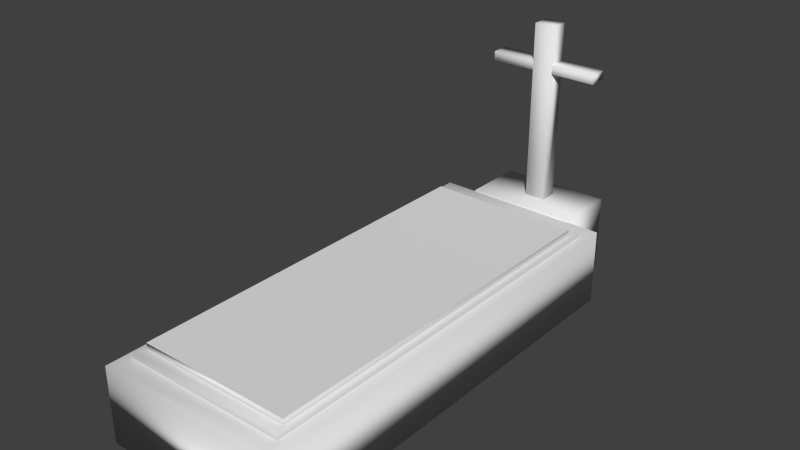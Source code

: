 # Source: Tomb.blend  (saved by Blender 2.73.0; exported with 4.5.12 LTS)
import bpy
from mathutils import Matrix  # noqa: F401  (used for matrix-valued properties, if any)

bpy.ops.wm.read_factory_settings(use_empty=True)
scene = bpy.context.scene
scene.name = 'Scene'

# ---- collections
col_collection_1 = bpy.data.collections.new('Collection 1'); scene.collection.children.link(col_collection_1)

# ---- materials (node trees are filled in below, after node groups)
mat_material = bpy.data.materials.new('Material')
mat_material.alpha_threshold = 0.0
mat_material.use_transparent_shadow = False
mat_material.roughness = 0.5
mat_material.line_color = (0.0, 0.0, 0.0, 1.0)

# ---- material node trees

# ---- world
world_world = bpy.data.worlds.new('World'); scene.world = world_world
world_world.color = (0.05088, 0.05088, 0.05088)
world_world.use_sun_shadow = False
world_world.sun_shadow_jitter_overblur = 0.0
world_world.cycles.sampling_method = 'MANUAL'
world_world.cycles.sample_map_resolution = 256

# ---- meshes
me_cube = bpy.data.meshes.new('Cube')
me_cube.from_pydata([(1.0, 1.0, -1.0), (1.0, -1.0, -1.0), (-1.0, -1.0, -1.0), (-1.0, 1.0, -1.0), (1.0, 1.0, 1.0), (1.0, -1.0, 1.0), (-1.0, -1.0, 1.0), (-1.0, 1.0, 1.0), (0.9065, 0.9065, 1.0), (0.9065, -0.9065, 1.0), (-0.9065, -0.9065, 1.0), (-0.9065, 0.9065, 1.0), (0.9065, 0.9065, 1.137), (0.9065, -0.9065, 1.137), (-0.9065, -0.9065, 1.137), (-0.9065, 0.9065, 1.137), (0.8572, 0.8572, 1.137), (0.8572, -0.8572, 1.137), (-0.8572, -0.8572, 1.137), (-0.8572, 0.8572, 1.137), (0.8572, 0.8572, 1.289), (0.8572, -0.8572, 1.289), (-0.8572, -0.8572, 1.289), (-0.8572, 0.8572, 1.289)], [], [(0, 1, 2, 3), (7, 6, 10, 11), (0, 4, 5, 1), (1, 5, 6, 2), (2, 6, 7, 3), (4, 0, 3, 7), (11, 10, 14, 15), (6, 5, 9, 10), (4, 7, 11, 8), (5, 4, 8, 9), (15, 14, 18, 19), (10, 9, 13, 14), (8, 11, 15, 12), (9, 8, 12, 13), (19, 18, 22, 23), (14, 13, 17, 18), (12, 15, 19, 16), (13, 12, 16, 17), (18, 17, 21, 22), (16, 19, 23, 20), (17, 16, 20, 21)])
me_cube.polygons.foreach_set('use_smooth', [True] * 21)
_uv = me_cube.uv_layers.new(name='UVMap')
_uv.uv.foreach_set('vector', [0.0, 0.0, 1.0, 0.0, 1.0, 1.0, 0.0, 1.0, 9.998e-05, 0.9999, 0.0001044, 0.0001001, 0.04684, 0.04684, 0.04684, 0.9532, 0.9999, 9.998e-05, 0.9999, 0.9999, 9.998e-05, 0.9999, 0.0001003, 0.0001001, 0.9999, 9.998e-05, 0.9999, 0.9999, 9.998e-05, 0.9999, 9.998e-05, 0.0001, 9.998e-05, 0.9999, 0.0001002, 9.998e-05, 0.9999, 0.0001001, 0.9999, 0.9999, 0.0, 0.0, 1.0, 0.0, 1.0, 1.0, 0.0, 1.0, 0.8305, 0.1643, 0.07985, 0.07312, 9.471e-05, 9.471e-05, 0.8972, 0.09268, 0.0001044, 0.0001001, 0.9999, 9.998e-05, 0.9532, 0.04684, 0.04684, 0.04684, 0.9999, 0.9999, 9.998e-05, 0.9999, 0.04684, 0.9532, 0.9532, 0.9532, 0.9999, 9.998e-05, 0.9999, 0.9999, 0.9532, 0.9532, 0.9532, 0.04684, 9.998e-05, 0.9995, 0.0004585, 9.998e-05, 0.02765, 0.02731, 0.02731, 0.9723, 0.07985, 0.07312, 0.06682, 0.8357, 9.569e-05, 0.9073, 9.471e-05, 9.471e-05, 0.8175, 0.9269, 0.8305, 0.1643, 0.8972, 0.09268, 0.8972, 0.9999, 0.06682, 0.8357, 0.8175, 0.9269, 0.8972, 0.9999, 9.569e-05, 0.9073, 0.8215, 0.1751, 0.09219, 0.08429, 9.478e-05, 9.478e-05, 0.8986, 0.09241, 0.0004585, 9.998e-05, 0.9999, 0.0004447, 0.9727, 0.02764, 0.02765, 0.02731, 0.9996, 0.9999, 9.998e-05, 0.9995, 0.02731, 0.9723, 0.9724, 0.9727, 0.9999, 0.0004447, 0.9996, 0.9999, 0.9724, 0.9727, 0.9727, 0.02764, 0.09219, 0.08429, 0.07717, 0.8249, 9.511e-05, 0.9076, 9.478e-05, 9.478e-05, 0.8065, 0.9157, 0.8215, 0.1751, 0.8986, 0.09241, 0.8986, 0.9999, 0.07717, 0.8249, 0.8065, 0.9157, 0.8986, 0.9999, 9.511e-05, 0.9076])
me_cube.materials.append(mat_material)
me_cube.use_remesh_preserve_volume = False
me_cube.use_remesh_preserve_attributes = False
me_cube.use_mirror_vertex_groups = False
me_cube.update()
me_cube_001 = bpy.data.meshes.new('Cube.001')
me_cube_001.from_pydata([(0.8572, 0.8572, 1.289), (0.8572, -0.8572, 1.289), (-0.8572, -0.8572, 1.289), (-0.8572, 0.8572, 1.289)], [], [(0, 3, 2, 1)])
me_cube_001.polygons.foreach_set('use_smooth', [True] * 1)
_uv = me_cube_001.uv_layers.new(name='UVMap')
_uv.uv.foreach_set('vector', [9.998e-05, 9.998e-05, 0.9999, 0.0001002, 0.9999, 0.9999, 0.0001004, 0.9999])
me_cube_001.materials.append(mat_material)
me_cube_001.use_remesh_preserve_volume = False
me_cube_001.use_remesh_preserve_attributes = False
me_cube_001.use_mirror_vertex_groups = False
me_cube_001.update()
me_cube_002 = bpy.data.meshes.new('Cube.002')
me_cube_002.from_pydata([(-0.191, -0.1975, 0.9687), (-0.191, 0.3589, 0.9687), (0.191, 0.3589, 0.9687), (0.191, -0.1975, 0.9687), (-0.191, -0.1975, 5.748), (-0.191, 0.3589, 5.748), (0.191, 0.3589, 5.748), (0.191, -0.1975, 5.748), (-1.01, -0.1931, 4.514), (-1.01, 0.3613, 4.514), (1.01, 0.3613, 4.514), (1.01, -0.1931, 4.514), (-1.01, -0.1931, 4.757), (-1.01, 0.3613, 4.757), (1.01, 0.3613, 4.757), (1.01, -0.1931, 4.757), (-1.0, -1.0, -1.0), (-1.0, 1.0, -1.0), (1.0, 1.0, -1.0), (1.0, -1.0, -1.0), (-1.0, -1.0, 1.0), (-1.0, 1.0, 1.0), (1.0, 1.0, 1.0), (1.0, -1.0, 1.0)], [], [(4, 5, 1, 0), (5, 6, 2, 1), (6, 7, 3, 2), (7, 4, 0, 3), (0, 1, 2, 3), (7, 6, 5, 4), (12, 13, 9, 8), (13, 14, 10, 9), (14, 15, 11, 10), (15, 12, 8, 11), (8, 9, 10, 11), (15, 14, 13, 12), (20, 21, 17, 16), (21, 22, 18, 17), (22, 23, 19, 18), (23, 20, 16, 19), (16, 17, 18, 19), (23, 22, 21, 20)])
me_cube_002.polygons.foreach_set('use_smooth', [True] * 18)
_uv = me_cube_002.uv_layers.new(name='UVMap')
_uv.uv.foreach_set('vector', [0.0, 0.0, 1.0, 0.0, 1.0, 1.0, 0.0, 1.0, 0.0, 0.0, 1.0, 0.0, 1.0, 1.0, 0.0, 1.0, 0.0, 0.0, 1.0, 0.0, 1.0, 1.0, 0.0, 1.0, 0.0, 0.0, 1.0, 0.0, 1.0, 1.0, 0.0, 1.0, 0.0, 0.0, 1.0, 0.0, 1.0, 1.0, 0.0, 1.0, 0.0, 0.0, 1.0, 0.0, 1.0, 1.0, 0.0, 1.0, 0.0, 0.0, 1.0, 0.0, 1.0, 1.0, 0.0, 1.0, 0.0, 0.0, 1.0, 0.0, 1.0, 1.0, 0.0, 1.0, 0.0, 0.0, 1.0, 0.0, 1.0, 1.0, 0.0, 1.0, 0.0, 0.0, 1.0, 0.0, 1.0, 1.0, 0.0, 1.0, 0.0, 0.0, 1.0, 0.0, 1.0, 1.0, 0.0, 1.0, 0.0, 0.0, 1.0, 0.0, 1.0, 1.0, 0.0, 1.0, 0.0, 0.0, 1.0, 0.0, 1.0, 1.0, 0.0, 1.0, 0.0, 0.0, 1.0, 0.0, 1.0, 1.0, 0.0, 1.0, 0.0, 0.0, 1.0, 0.0, 1.0, 1.0, 0.0, 1.0, 0.0, 0.0, 1.0, 0.0, 1.0, 1.0, 0.0, 1.0, 0.0, 0.0, 1.0, 0.0, 1.0, 1.0, 0.0, 1.0, 0.0, 0.0, 1.0, 0.0, 1.0, 1.0, 0.0, 1.0])
me_cube_002.use_remesh_preserve_volume = False
me_cube_002.use_remesh_preserve_attributes = False
me_cube_002.use_mirror_vertex_groups = False
me_cube_002.update()

# ---- objects
ob_tomb = bpy.data.objects.new('Tomb', me_cube)
ob_tombtop = bpy.data.objects.new('TombTop', me_cube_001)
ob_tomb_001 = bpy.data.objects.new('Tomb.001', me_cube_002)

# ---- transforms, parenting, visibility, modifiers, constraints
ob_tomb.location = (0.0, 0.0, 0.698)
ob_tomb.scale = (1.595, 3.96, 0.675)
ob_tomb.lock_rotations_4d = False
ob_tomb.empty_display_type = 'ARROWS'
ob_tomb.lineart.crease_threshold = 0.0
ob_tombtop.parent = ob_tomb
ob_tombtop.matrix_parent_inverse = Matrix(((0.6271, 0.0, 0.0, 0.0), (0.0, 0.2525, 0.0, 0.0), (0.0, 0.0, 1.482, -0.6578), (0.0, 0.0, 0.0, 1.0)))
ob_tombtop.location = (0.0, 0.0, 0.4445)
ob_tombtop.scale = (1.595, 3.96, 0.675)
ob_tombtop.lock_rotations_4d = False
ob_tombtop.empty_display_type = 'ARROWS'
ob_tombtop.lineart.crease_threshold = 0.0
ob_tomb_001.parent = ob_tomb
ob_tomb_001.matrix_parent_inverse = Matrix(((0.6271, 0.0, 0.0, 0.0), (0.0, 0.2525, 0.0, 0.0), (0.0, 0.0, 1.482, -0.6578), (0.0, 0.0, 0.0, 1.0)))
ob_tomb_001.location = (0.0, 4.536, 0.461)
ob_tomb_001.scale = (1.0, 0.572, 0.6817)
ob_tomb_001.lineart.crease_threshold = 0.0

# ---- collection membership
col_collection_1.objects.link(ob_tomb)
col_collection_1.objects.link(ob_tombtop)
col_collection_1.objects.link(ob_tomb_001)

# ---- scene / render settings (as saved in the file)
scene.frame_start = 1; scene.frame_end = 250; scene.frame_set(1)
scene.render.engine = 'BLENDER_EEVEE_NEXT'
scene.render.resolution_percentage = 50
scene.render.dither_intensity = 0.0
scene.cycles.use_denoising = False
scene.cycles.samples = 10
scene.cycles.sampling_pattern = 'TABULATED_SOBOL'
scene.cycles.light_sampling_threshold = 0.0
scene.cycles.use_adaptive_sampling = False
scene.cycles.use_light_tree = False
scene.cycles.blur_glossy = 0.0
scene.cycles.pixel_filter_type = 'GAUSSIAN'
scene.cycles.sample_clamp_indirect = 0.0
scene.view_settings.view_transform = 'Standard'
bpy.context.view_layer.update()

# ---- added for rendering (the .blend has no active camera and no usable light): camera, sun
cam_auto = bpy.data.cameras.new('AutoCamera')
cam_auto.lens = 50.0
cam_auto.sensor_width = 36.0
cam_auto.clip_end = 1000.0
ob_auto_camera = bpy.data.objects.new('AutoCamera', cam_auto)
scene.collection.objects.link(ob_auto_camera)
ob_auto_camera.location = (9.86307, -11.2617, 10.2186)
ob_auto_camera.rotation_euler = (1.09748, -7.21219e-08, 0.694738)
scene.camera = ob_auto_camera
light_auto_sun = bpy.data.lights.new('AutoSun', 'SUN')
light_auto_sun.energy = 3.0
light_auto_sun.angle = 0.0523599
ob_auto_sun = bpy.data.objects.new('AutoSun', light_auto_sun)
scene.collection.objects.link(ob_auto_sun)
ob_auto_sun.rotation_euler = (0.872665, 0.174533, 0.523599)
bpy.context.view_layer.update()
